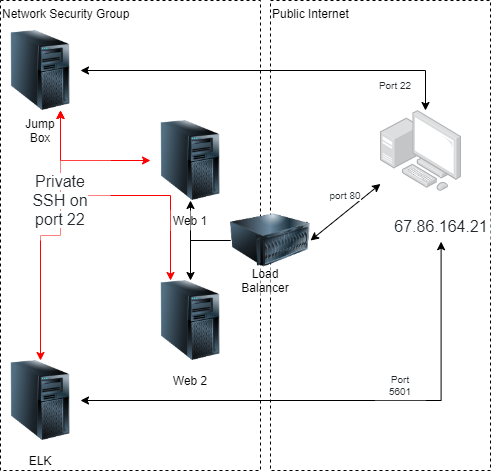

The diagram above was exported from draw.io. Its source (the exported page's mxGraphModel, read from the mxfile embedded in the PNG):
<mxGraphModel dx="886" dy="425" grid="1" gridSize="10" guides="1" tooltips="1" connect="1" arrows="1" fold="1" page="1" pageScale="1" pageWidth="850" pageHeight="1100" math="0" shadow="0">
  <root>
    <mxCell id="0" />
    <mxCell id="1" parent="0" />
    <mxCell id="b7K9JBEFwLFoNRzT4z88-13" value="Public Internet" style="rounded=0;whiteSpace=wrap;html=1;dashed=1;align=left;verticalAlign=top;" vertex="1" parent="1">
      <mxGeometry x="280" y="10" width="220" height="470" as="geometry" />
    </mxCell>
    <mxCell id="b7K9JBEFwLFoNRzT4z88-12" value="Network Security Group" style="rounded=0;whiteSpace=wrap;html=1;dashed=1;align=left;verticalAlign=top;" vertex="1" parent="1">
      <mxGeometry x="10" y="10" width="260" height="470" as="geometry" />
    </mxCell>
    <mxCell id="b7K9JBEFwLFoNRzT4z88-3" value="" style="image;html=1;image=img/lib/clip_art/computers/Server_Tower_128x128.png" vertex="1" parent="1">
      <mxGeometry x="160" y="290" width="80" height="80" as="geometry" />
    </mxCell>
    <mxCell id="b7K9JBEFwLFoNRzT4z88-4" value="" style="image;html=1;image=img/lib/clip_art/computers/Server_Tower_128x128.png" vertex="1" parent="1">
      <mxGeometry x="160" y="130" width="80" height="80" as="geometry" />
    </mxCell>
    <mxCell id="b7K9JBEFwLFoNRzT4z88-14" style="edgeStyle=orthogonalEdgeStyle;rounded=0;orthogonalLoop=1;jettySize=auto;html=1;exitX=0;exitY=0.5;exitDx=0;exitDy=0;" edge="1" parent="1" source="b7K9JBEFwLFoNRzT4z88-5" target="b7K9JBEFwLFoNRzT4z88-4">
      <mxGeometry relative="1" as="geometry" />
    </mxCell>
    <mxCell id="b7K9JBEFwLFoNRzT4z88-15" style="edgeStyle=orthogonalEdgeStyle;rounded=0;orthogonalLoop=1;jettySize=auto;html=1;exitX=0;exitY=0.5;exitDx=0;exitDy=0;" edge="1" parent="1" source="b7K9JBEFwLFoNRzT4z88-5" target="b7K9JBEFwLFoNRzT4z88-3">
      <mxGeometry relative="1" as="geometry" />
    </mxCell>
    <mxCell id="b7K9JBEFwLFoNRzT4z88-5" value="" style="image;html=1;image=img/lib/clip_art/computers/Server_128x128.png" vertex="1" parent="1">
      <mxGeometry x="240" y="210" width="80" height="80" as="geometry" />
    </mxCell>
    <mxCell id="b7K9JBEFwLFoNRzT4z88-24" style="edgeStyle=orthogonalEdgeStyle;rounded=0;orthogonalLoop=1;jettySize=auto;html=1;exitX=1;exitY=0.5;exitDx=0;exitDy=0;fontSize=10;startArrow=classic;startFill=1;entryX=0.5;entryY=1;entryDx=0;entryDy=0;" edge="1" parent="1" source="b7K9JBEFwLFoNRzT4z88-6" target="b7K9JBEFwLFoNRzT4z88-34">
      <mxGeometry relative="1" as="geometry" />
    </mxCell>
    <mxCell id="b7K9JBEFwLFoNRzT4z88-6" value="" style="image;html=1;image=img/lib/clip_art/computers/Server_Tower_128x128.png" vertex="1" parent="1">
      <mxGeometry x="10" y="370" width="80" height="80" as="geometry" />
    </mxCell>
    <mxCell id="b7K9JBEFwLFoNRzT4z88-7" value="ELK" style="text;html=1;strokeColor=none;fillColor=none;align=center;verticalAlign=middle;whiteSpace=wrap;rounded=0;" vertex="1" parent="1">
      <mxGeometry x="30" y="460" width="40" height="20" as="geometry" />
    </mxCell>
    <mxCell id="b7K9JBEFwLFoNRzT4z88-9" value="Web 2" style="text;html=1;strokeColor=none;fillColor=none;align=center;verticalAlign=middle;whiteSpace=wrap;rounded=0;" vertex="1" parent="1">
      <mxGeometry x="180" y="380" width="40" height="20" as="geometry" />
    </mxCell>
    <mxCell id="b7K9JBEFwLFoNRzT4z88-10" value="Load Balancer" style="text;html=1;strokeColor=none;align=center;verticalAlign=middle;whiteSpace=wrap;rounded=0;fillColor=#ffffff;spacing=8;opacity=50;" vertex="1" parent="1">
      <mxGeometry x="240" y="275" width="70" height="30" as="geometry" />
    </mxCell>
    <mxCell id="b7K9JBEFwLFoNRzT4z88-18" value="" style="points=[];aspect=fixed;html=1;align=center;shadow=0;dashed=0;image;image=img/lib/allied_telesis/computer_and_terminals/Personal_Computer_with_Server.svg;fillColor=#ffffff;opacity=50;" vertex="1" parent="1">
      <mxGeometry x="390" y="120" width="81.2" height="81.2" as="geometry" />
    </mxCell>
    <mxCell id="b7K9JBEFwLFoNRzT4z88-19" value="" style="endArrow=classic;startArrow=classic;html=1;exitX=1;exitY=0.5;exitDx=0;exitDy=0;" edge="1" parent="1" source="b7K9JBEFwLFoNRzT4z88-5" target="b7K9JBEFwLFoNRzT4z88-18">
      <mxGeometry width="50" height="50" relative="1" as="geometry">
        <mxPoint x="590" y="190" as="sourcePoint" />
        <mxPoint x="640" y="140" as="targetPoint" />
      </mxGeometry>
    </mxCell>
    <mxCell id="b7K9JBEFwLFoNRzT4z88-20" value="&lt;span style=&quot;color: rgb(36, 41, 46); font-size: 10px; background-color: rgb(255, 255, 255);&quot;&gt;port 80&lt;/span&gt;" style="text;html=1;strokeColor=none;align=center;verticalAlign=middle;whiteSpace=wrap;rounded=0;spacing=8;opacity=50;fontSize=10;" vertex="1" parent="1">
      <mxGeometry x="330" y="190" width="50" height="30" as="geometry" />
    </mxCell>
    <mxCell id="b7K9JBEFwLFoNRzT4z88-25" value="&lt;span style=&quot;color: rgb(36 , 41 , 46) ; font-size: 10px ; background-color: rgb(255 , 255 , 255)&quot;&gt;Port 5601&lt;/span&gt;" style="text;html=1;strokeColor=none;align=center;verticalAlign=middle;whiteSpace=wrap;rounded=0;fillColor=#ffffff;spacing=8;opacity=50;fontSize=10;" vertex="1" parent="1">
      <mxGeometry x="385" y="380" width="50" height="30" as="geometry" />
    </mxCell>
    <mxCell id="b7K9JBEFwLFoNRzT4z88-31" style="edgeStyle=orthogonalEdgeStyle;rounded=0;orthogonalLoop=1;jettySize=auto;html=1;exitX=0.75;exitY=1;exitDx=0;exitDy=0;entryX=0;entryY=0.5;entryDx=0;entryDy=0;fontSize=10;startArrow=classic;startFill=1;strokeColor=#FF0000;" edge="1" parent="1" source="b7K9JBEFwLFoNRzT4z88-26" target="b7K9JBEFwLFoNRzT4z88-4">
      <mxGeometry relative="1" as="geometry" />
    </mxCell>
    <mxCell id="b7K9JBEFwLFoNRzT4z88-32" style="edgeStyle=orthogonalEdgeStyle;rounded=0;orthogonalLoop=1;jettySize=auto;html=1;exitX=0.75;exitY=1;exitDx=0;exitDy=0;entryX=0.25;entryY=0;entryDx=0;entryDy=0;fontSize=10;startArrow=classic;startFill=1;strokeColor=#FF0000;" edge="1" parent="1" source="b7K9JBEFwLFoNRzT4z88-26" target="b7K9JBEFwLFoNRzT4z88-3">
      <mxGeometry relative="1" as="geometry" />
    </mxCell>
    <mxCell id="b7K9JBEFwLFoNRzT4z88-33" style="edgeStyle=orthogonalEdgeStyle;rounded=0;orthogonalLoop=1;jettySize=auto;html=1;exitX=0.75;exitY=1;exitDx=0;exitDy=0;fontSize=10;startArrow=classic;startFill=1;strokeColor=#FF0000;" edge="1" parent="1" source="b7K9JBEFwLFoNRzT4z88-26" target="b7K9JBEFwLFoNRzT4z88-6">
      <mxGeometry relative="1" as="geometry" />
    </mxCell>
    <mxCell id="b7K9JBEFwLFoNRzT4z88-26" value="" style="image;html=1;image=img/lib/clip_art/computers/Server_Tower_128x128.png" vertex="1" parent="1">
      <mxGeometry x="10" y="40" width="80" height="80" as="geometry" />
    </mxCell>
    <mxCell id="b7K9JBEFwLFoNRzT4z88-27" value="Jump Box" style="text;html=1;strokeColor=none;fillColor=none;align=center;verticalAlign=middle;whiteSpace=wrap;rounded=0;" vertex="1" parent="1">
      <mxGeometry x="30" y="130" width="40" height="20" as="geometry" />
    </mxCell>
    <mxCell id="b7K9JBEFwLFoNRzT4z88-29" style="edgeStyle=orthogonalEdgeStyle;rounded=0;orthogonalLoop=1;jettySize=auto;html=1;exitX=0.5;exitY=0;exitDx=0;exitDy=0;entryX=1;entryY=0.5;entryDx=0;entryDy=0;fontSize=10;startArrow=classic;startFill=1;" edge="1" parent="1" source="b7K9JBEFwLFoNRzT4z88-28" target="b7K9JBEFwLFoNRzT4z88-26">
      <mxGeometry relative="1" as="geometry" />
    </mxCell>
    <mxCell id="b7K9JBEFwLFoNRzT4z88-28" value="" style="text;html=1;strokeColor=none;align=center;verticalAlign=middle;whiteSpace=wrap;rounded=0;fillColor=#ffffff;spacing=8;opacity=50;" vertex="1" parent="1">
      <mxGeometry x="385" y="120" width="100" as="geometry" />
    </mxCell>
    <mxCell id="b7K9JBEFwLFoNRzT4z88-30" value="&lt;span style=&quot;color: rgb(36 , 41 , 46) ; font-size: 10px ; background-color: rgb(255 , 255 , 255)&quot;&gt;Port 22&lt;/span&gt;" style="text;html=1;strokeColor=none;align=center;verticalAlign=middle;whiteSpace=wrap;rounded=0;spacing=8;opacity=50;fontSize=10;" vertex="1" parent="1">
      <mxGeometry x="380" y="80" width="50" height="30" as="geometry" />
    </mxCell>
    <mxCell id="b7K9JBEFwLFoNRzT4z88-34" value="&lt;span style=&quot;color: rgb(36 , 41 , 46) ; font-family: , &amp;#34;blinkmacsystemfont&amp;#34; , &amp;#34;segoe ui&amp;#34; , &amp;#34;helvetica&amp;#34; , &amp;#34;arial&amp;#34; , sans-serif , &amp;#34;apple color emoji&amp;#34; , &amp;#34;segoe ui emoji&amp;#34; ; font-size: 16px ; background-color: rgb(255 , 255 , 255)&quot;&gt;67.86.164.21&lt;/span&gt;" style="text;html=1;strokeColor=none;align=center;verticalAlign=middle;whiteSpace=wrap;rounded=0;fillColor=#ffffff;spacing=8;opacity=50;" vertex="1" parent="1">
      <mxGeometry x="400.6" y="221.2" width="100" height="30" as="geometry" />
    </mxCell>
    <mxCell id="b7K9JBEFwLFoNRzT4z88-23" value="&lt;span style=&quot;color: rgb(36 , 41 , 46) ; font-family: , &amp;#34;blinkmacsystemfont&amp;#34; , &amp;#34;segoe ui&amp;#34; , &amp;#34;helvetica&amp;#34; , &amp;#34;arial&amp;#34; , sans-serif , &amp;#34;apple color emoji&amp;#34; , &amp;#34;segoe ui emoji&amp;#34; ; font-size: 16px ; background-color: rgb(255 , 255 , 255)&quot;&gt;Private SSH on port 22&lt;/span&gt;" style="text;html=1;strokeColor=none;align=center;verticalAlign=middle;whiteSpace=wrap;rounded=0;fillColor=#ffffff;spacing=8;opacity=50;" vertex="1" parent="1">
      <mxGeometry x="20" y="170" width="100" height="80" as="geometry" />
    </mxCell>
    <mxCell id="b7K9JBEFwLFoNRzT4z88-8" value="Web 1" style="text;html=1;strokeColor=none;align=center;verticalAlign=middle;whiteSpace=wrap;rounded=0;opacity=50;fillColor=#ffffff;" vertex="1" parent="1">
      <mxGeometry x="180" y="220" width="40" height="20" as="geometry" />
    </mxCell>
  </root>
</mxGraphModel>